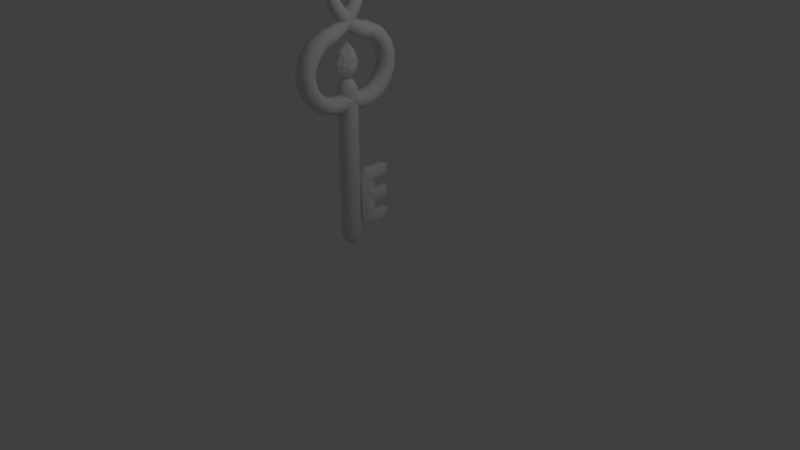# Source: key.blend  (saved by Blender 2.79.0; exported with 4.5.12 LTS)
import bpy
from mathutils import Matrix  # noqa: F401  (used for matrix-valued properties, if any)

bpy.ops.wm.read_factory_settings(use_empty=True)
scene = bpy.context.scene
scene.name = 'Scene'

# ---- collections
col_collection_1 = bpy.data.collections.new('Collection 1'); scene.collection.children.link(col_collection_1)

# ---- images (referenced by path relative to the original .blend; pixels are not part of the script)
import os
ASSET_DIR = os.environ.get("B2B_ASSET_DIR", "")  # directory of the original .blend (textures are referenced by path, not embedded)
HERE = os.path.dirname(os.path.abspath(__file__))  # packed textures are extracted next to this script under _unpacked/

def load_image(name, relpath, width, height, colorspace="sRGB"):
    """Load a texture the original file referenced (path relative to the .blend, or extracted next to this script)."""
    p = next((c for c in (os.path.join(HERE, relpath), os.path.join(ASSET_DIR, relpath)) if relpath and os.path.exists(c)), "")
    if p:
        img = bpy.data.images.load(p, check_existing=True)
        img.name = name
    else:  # same state as the original file: an image datablock whose file is absent (Cycles renders it pink)
        img = bpy.data.images.new(name, width, height)
        img.source = "FILE"
        img.filepath = "//" + (relpath or name)
    img.colorspace_settings.name = colorspace
    return img
img_blue_key_png = load_image('Blue Key.png', 'Blue Key.png', 1024, 1024, 'sRGB')

# ---- materials (node trees are filled in below, after node groups)
mat_key_material = bpy.data.materials.new('Key Material')
mat_key_material.alpha_threshold = 0.0
mat_key_material.roughness = 0.5

# ---- material node trees
mat_key_material.use_nodes = True; mat_key_material.node_tree.nodes.clear()
_N = mat_key_material.node_tree.nodes; _L = mat_key_material.node_tree.links
n0 = _N.new('ShaderNodeOutputMaterial'); n0.name = 'Material Output'; n0.location = (300, 300)
n1 = _N.new('ShaderNodeBsdfDiffuse'); n1.name = 'Diffuse BSDF'; n1.location = (10, 300)
n2 = _N.new('ShaderNodeTexImage'); n2.name = 'Image Texture'; n2.location = (-189, 252)
n2.width = 140
n2.image = img_blue_key_png
_L.new(n1.outputs[0], n0.inputs[0])
n0.is_active_output = True

# ---- world
world_world = bpy.data.worlds.new('World'); scene.world = world_world
world_world.color = (0.05088, 0.05088, 0.05088)
world_world.use_sun_shadow = False
world_world.sun_shadow_jitter_overblur = 0.0
world_world.cycles.sampling_method = 'MANUAL'

# ---- cameras
cam_camera = bpy.data.cameras.new('Camera')
cam_camera.clip_end = 100.0
cam_camera.lens = 35.0
cam_camera.sensor_width = 32.0
cam_camera.sensor_height = 18.0
cam_camera.ortho_scale = 7.314
cam_camera.dof.focus_distance = 0.0

# ---- lights
light_lamp = bpy.data.lights.new('Lamp', 'POINT')
light_lamp.transmission_factor = 0.0
light_lamp.cutoff_distance = 30.0
light_lamp.energy = 100.0
light_lamp.shadow_buffer_clip_start = 1.001
light_lamp.shadow_soft_size = 0.1
light_lamp.shadow_maximum_resolution = 0.006
light_lamp.use_absolute_resolution = True

# ---- meshes
me_circle_000 = bpy.data.meshes.new('Circle.000')
me_circle_000.from_pydata([(0.1314, 0.9284, 0.1424), (-0.7402, 0.7525, 0.1424), (-1.469, 0.2614, 0.1424), (-0.9527, -0.4529, 0.1424), (-0.1943, -0.9184, 0.1424), (0.457, -0.9184, 0.1424), (0.9559, -0.4998, 0.1424), (1.069, 0.1416, 0.1424), (0.7434, 0.7056, 0.1424), (0.08857, 0.626, 0.4324), (-0.4991, 0.5074, 0.4324), (-0.9909, 0.1763, 0.4324), (-0.6424, -0.3054, 0.4324), (-0.131, -0.6193, 0.4324), (0.3082, -0.6193, 0.4324), (0.6446, -0.337, 0.4324), (0.7208, 0.09548, 0.4324), (0.5013, 0.4758, 0.4324), (0.04772, 0.3373, 0.5979), (-0.2689, 0.2734, 0.5979), (-0.5339, 0.09499, 0.5979), (-0.3461, -0.1646, 0.5979), (-0.07059, -0.3337, 0.5979), (0.166, -0.3337, 0.5979), (0.3473, -0.1816, 0.5979), (0.3884, 0.05145, 0.5979), (0.2701, 0.2564, 0.5979), (-0.9891, -0.4702, -1.192e-07), (-1.526, 0.2714, 0.0), (-0.2017, -0.9535, -1.192e-07), (0.4745, -0.9535, -2.384e-07), (0.9924, -0.5189, -2.384e-07), (1.11, 0.147, -2.384e-07), (0.7718, 0.7326, -2.384e-07), (0.1364, 0.9638, -1.192e-07), (-0.7684, 0.7813, -1.192e-07)], [], [(14, 23, 22, 13), (4, 13, 12, 3), (1, 10, 9, 0), (8, 17, 16, 7), (5, 14, 13, 4), (2, 11, 10, 1), (0, 9, 17, 8), (6, 15, 14, 5), (3, 12, 11, 2), (7, 16, 15, 6), (19, 20, 21, 22, 23, 24, 25, 26, 18), (11, 20, 19, 10), (9, 18, 26, 17), (15, 24, 23, 14), (12, 21, 20, 11), (16, 25, 24, 15), (13, 22, 21, 12), (10, 19, 18, 9), (17, 26, 25, 16), (1, 35, 28, 2), (0, 34, 35, 1), (8, 33, 34, 0), (7, 32, 33, 8), (6, 31, 32, 7), (5, 30, 31, 6), (4, 29, 30, 5), (3, 27, 29, 4), (2, 28, 27, 3)])
_uv = me_circle_000.uv_layers.new(name='UVMap')
_uv.uv.foreach_set('vector', [0.3324, 0.5147, 0.3463, 0.5126, 0.3522, 0.5219, 0.3433, 0.532, 0.7782, 0.6473, 0.7912, 0.6531, 0.7912, 0.6814, 0.7782, 0.6893, 0.4099, 0.5198, 0.3944, 0.5166, 0.3841, 0.4904, 0.3946, 0.4809, 0.371, 0.4628, 0.3682, 0.4782, 0.3486, 0.4796, 0.342, 0.4649, 0.3179, 0.517, 0.3324, 0.5147, 0.3433, 0.532, 0.3342, 0.5426, 0.4099, 0.5614, 0.3944, 0.5447, 0.3944, 0.5166, 0.4099, 0.5198, 0.3946, 0.4809, 0.3841, 0.4904, 0.3682, 0.4782, 0.371, 0.4628, 0.321, 0.4864, 0.3344, 0.4941, 0.3324, 0.5147, 0.3179, 0.517, 0.3704, 0.5601, 0.3678, 0.5437, 0.3944, 0.5447, 0.4099, 0.5614, 0.342, 0.4649, 0.3486, 0.4796, 0.3344, 0.4941, 0.321, 0.4864, 0.3797, 0.5136, 0.3797, 0.5288, 0.3654, 0.5283, 0.3522, 0.5219, 0.3463, 0.5126, 0.3474, 0.5015, 0.3551, 0.4937, 0.3656, 0.4929, 0.3742, 0.4995, 0.3944, 0.5447, 0.3797, 0.5288, 0.3797, 0.5136, 0.3944, 0.5166, 0.3841, 0.4904, 0.3742, 0.4995, 0.3656, 0.4929, 0.3682, 0.4782, 0.3344, 0.4941, 0.3474, 0.5015, 0.3463, 0.5126, 0.3324, 0.5147, 0.3678, 0.5437, 0.3654, 0.5283, 0.3797, 0.5288, 0.3944, 0.5447, 0.3486, 0.4796, 0.3551, 0.4937, 0.3474, 0.5015, 0.3344, 0.4941, 0.3433, 0.532, 0.3522, 0.5219, 0.3654, 0.5283, 0.3678, 0.5437, 0.3944, 0.5166, 0.3797, 0.5136, 0.3742, 0.4995, 0.3841, 0.4904, 0.3682, 0.4782, 0.3656, 0.4929, 0.3551, 0.4937, 0.3486, 0.4796, 0.5291, 0.7546, 0.5357, 0.7552, 0.5357, 0.7872, 0.5291, 0.7854, 0.2573, 0.7697, 0.2509, 0.7697, 0.2509, 0.7286, 0.2573, 0.7301, 0.2573, 0.7999, 0.2509, 0.801, 0.2509, 0.7697, 0.2573, 0.7697, 0.2573, 0.8191, 0.2509, 0.821, 0.2509, 0.801, 0.2573, 0.7999, 0.6146, 0.7705, 0.621, 0.7707, 0.621, 0.8001, 0.6146, 0.7988, 0.6146, 0.741, 0.621, 0.74, 0.621, 0.7707, 0.6146, 0.7705, 0.7782, 0.6473, 0.7718, 0.6466, 0.7718, 0.6205, 0.7782, 0.6222, 0.7782, 0.6893, 0.7718, 0.6903, 0.7718, 0.6466, 0.7782, 0.6473, 0.7782, 0.7289, 0.7718, 0.7313, 0.7718, 0.6903, 0.7782, 0.6893])
me_circle_000.materials.append(mat_key_material)
me_circle_000.use_remesh_preserve_volume = False
me_circle_000.use_remesh_preserve_attributes = False
me_circle_000.use_mirror_vertex_groups = False
me_circle_000.use_paint_bone_selection = False
me_circle_000.use_paint_mask = True
me_circle_000.update()
me_circle_001 = bpy.data.meshes.new('Circle.001')
me_circle_001.from_pydata([(2.024, -0.3204, 0.5211), (2.538, -0.4132, 0.7373), (3.052, -0.506, 0.5211), (3.264, -0.5444, -0.0008004), (3.052, -0.506, -0.5227), (2.538, -0.4132, -0.7389), (2.024, -0.3204, -0.5227), (1.812, -0.2819, -0.0008004), (2.182, -1.009, 0.5211), (2.633, -1.272, 0.7373), (3.084, -1.535, 0.5211), (3.271, -1.644, -0.0008004), (3.084, -1.535, -0.5227), (2.633, -1.272, -0.7389), (2.182, -1.009, -0.5227), (1.995, -0.9006, -0.0008004), (2.095, -1.711, 0.5211), (2.429, -2.112, 0.7373), (2.762, -2.513, 0.5211), (2.901, -2.68, -0.0008004), (2.762, -2.513, -0.5227), (2.429, -2.112, -0.7389), (2.095, -1.711, -0.5227), (1.957, -1.545, -0.0008004), (1.773, -2.34, 0.5211), (1.949, -2.831, 0.7373), (2.126, -3.323, 0.5211), (2.199, -3.526, -0.0008004), (2.126, -3.323, -0.5227), (1.949, -2.831, -0.7389), (1.773, -2.34, -0.5227), (1.7, -2.137, -0.0008004), (1.255, -2.822, 0.5211), (1.253, -3.343, 0.7373), (1.25, -3.865, 0.5211), (1.25, -4.082, -0.0008003), (1.25, -3.865, -0.5227), (1.253, -3.343, -0.7389), (1.255, -2.822, -0.5227), (1.256, -2.605, -0.0008004), (0.6037, -3.097, 0.5211), (0.4231, -3.586, 0.7373), (0.2425, -4.076, 0.5211), (0.1677, -4.279, -0.0008002), (0.2425, -4.076, -0.5227), (0.4231, -3.586, -0.7389), (0.6037, -3.097, -0.5227), (0.6785, -2.894, -0.0008003), (-0.1024, -3.132, 0.5211), (-0.4395, -3.531, 0.7373), (-0.7767, -3.929, 0.5211), (-0.9164, -4.094, -0.0008001), (-0.7767, -3.929, -0.5227), (-0.4395, -3.531, -0.7389), (-0.1024, -3.132, -0.5227), (0.03729, -2.967, -0.0008003), (-0.7783, -2.924, 0.521), (-1.231, -3.183, 0.7373), (-1.684, -3.443, 0.5211), (-1.872, -3.55, -0.0008001), (-1.684, -3.443, -0.5227), (-1.231, -3.183, -0.7389), (-0.7783, -2.924, -0.5226), (-0.5938, -2.812, -0.0008002), (-1.382, -2.418, 0.5025), (-1.875, -2.514, 0.7146), (-2.373, -2.627, 0.511), (-2.583, -2.687, -0.0008), (-2.373, -2.627, -0.5126), (-1.875, -2.514, -0.7162), (-1.382, -2.418, -0.5041), (-1.182, -2.373, -0.0008002), (-1.823, -1.688, 0.4534), (-2.271, -1.595, 0.6356), (-2.737, -1.441, 0.4337), (-2.949, -1.362, -0.0008), (-2.737, -1.441, -0.4353), (-2.271, -1.595, -0.6372), (-1.823, -1.688, -0.455), (-1.631, -1.734, -0.0008001), (2.024, -0.3204, 0.5211), (2.538, -0.4132, 0.7373), (3.052, -0.506, 0.5211), (3.264, -0.5444, -0.0008004), (3.052, -0.506, -0.5227), (2.538, -0.4132, -0.7389), (2.024, -0.3204, -0.5227), (1.812, -0.2819, -0.0008004), (-1.876, -0.9093, 0.3889), (-2.297, -0.8712, 0.5429), (-2.76, -0.7553, 0.3652), (-2.956, -0.6852, -0.0008), (-2.76, -0.7553, -0.3668), (-2.297, -0.8712, -0.5445), (-1.876, -0.9093, -0.3905), (-1.714, -0.9101, -0.0008001), (-2.042, -0.2844, 0.3449), (-2.466, -0.2627, 0.4689), (-2.902, -0.1916, 0.3104), (-3.082, -0.1457, -0.0008), (-2.902, -0.1916, -0.312), (-2.466, -0.2627, -0.4705), (-2.042, -0.2844, -0.3465), (-1.873, -0.2806, -0.0008001), (-2.317, 0.3603, 0.3584), (-2.774, 0.3272, 0.465), (-3.224, 0.3578, 0.3032), (-3.402, 0.3842, -0.0007999), (-3.224, 0.3578, -0.3048), (-2.774, 0.3272, -0.4666), (-2.317, 0.3603, -0.36), (-2.118, 0.392, -0.0008001), (-2.834, 1.123, 0.3645), (-3.302, 1.034, 0.4667), (-3.727, 0.9958, 0.2992), (-3.915, 1.015, -0.0007999), (-3.727, 0.9958, -0.3008), (-3.302, 1.034, -0.4683), (-2.834, 1.123, -0.3661), (-2.627, 1.199, -0.0008), (-3.558, 1.864, 0.3393), (-3.976, 1.731, 0.4287), (-4.323, 1.632, 0.2745), (-4.481, 1.628, -0.0007999), (-4.323, 1.632, -0.2761), (-3.976, 1.731, -0.4303), (-3.558, 1.864, -0.3409), (-3.342, 1.929, -0.0008), (-4.316, 2.398, 0.2792), (-4.605, 2.23, 0.3508), (-4.841, 2.101, 0.2217), (-4.933, 2.064, -0.0007998), (-4.841, 2.101, -0.2233), (-4.605, 2.23, -0.3524), (-4.316, 2.398, -0.2807), (-4.151, 2.477, -0.0007999), (-4.901, 2.632, 0.1994), (-5.046, 2.474, 0.2563), (-5.171, 2.346, 0.1641), (-5.217, 2.3, -0.0007998), (-5.171, 2.346, -0.1657), (-5.046, 2.474, -0.2579), (-4.901, 2.632, -0.201), (-4.833, 2.707, -0.0007999), (-5.276, 2.71, 0.1333), (-5.33, 2.586, 0.181), (-5.379, 2.471, 0.1228), (-5.398, 2.426, -0.0007998), (-5.379, 2.471, -0.1244), (-5.33, 2.586, -0.1826), (-5.276, 2.71, -0.1349), (-5.253, 2.765, -0.0007998), (-5.473, 2.732, 0.1071), (-5.492, 2.626, 0.1518), (-5.511, 2.519, 0.1071), (-5.519, 2.475, -0.0007998), (-5.511, 2.519, -0.1087), (-5.492, 2.626, -0.1534), (-5.473, 2.732, -0.1087), (-5.465, 2.776, -0.0007998), (2.024, -0.3204, 0.5211), (2.538, -0.4132, 0.7373), (3.052, -0.506, 0.5211), (3.264, -0.5444, -0.0008004), (3.052, -0.506, -0.5227), (2.538, -0.4132, -0.7389), (2.024, -0.3204, -0.5227), (1.812, -0.2819, -0.0008004), (2.413, 0.2699, 0.5211), (2.928, 0.3584, 0.7373), (3.442, 0.4468, 0.5211), (3.655, 0.4835, -0.0008005), (3.442, 0.4468, -0.5227), (2.928, 0.3584, -0.7389), (2.413, 0.2699, -0.5227), (2.2, 0.2333, -0.0008004), (2.577, 0.9577, 0.5211), (3.03, 1.217, 0.7373), (3.483, 1.476, 0.5211), (3.671, 1.583, -0.0008004), (3.483, 1.476, -0.5227), (3.03, 1.217, -0.7389), (2.577, 0.9577, -0.5227), (2.389, 0.8504, -0.0008004), (2.496, 1.66, 0.5211), (2.833, 2.058, 0.7373), (3.17, 2.457, 0.5211), (3.31, 2.622, -0.0008004), (3.17, 2.457, -0.5227), (2.833, 2.058, -0.7389), (2.496, 1.66, -0.5227), (2.356, 1.495, -0.0008004), (2.179, 2.292, 0.5211), (2.36, 2.782, 0.7373), (2.54, 3.271, 0.5211), (2.615, 3.474, -0.0008004), (2.54, 3.271, -0.5227), (2.36, 2.782, -0.7389), (2.179, 2.292, -0.5227), (2.104, 2.089, -0.0008004), (1.665, 2.778, 0.5211), (1.667, 3.299, 0.7373), (1.67, 3.821, 0.5211), (1.671, 4.038, -0.0008003), (1.67, 3.821, -0.5227), (1.667, 3.299, -0.7389), (1.665, 2.778, -0.5227), (1.664, 2.561, -0.0008004), (1.016, 3.058, 0.5211), (0.8399, 3.549, 0.7373), (0.6635, 4.04, 0.5211), (0.5904, 4.244, -0.0008002), (0.6635, 4.04, -0.5227), (0.8399, 3.549, -0.7389), (1.016, 3.058, -0.5227), (1.089, 2.855, -0.0008003), (0.3102, 3.1, 0.521), (-0.02319, 3.501, 0.7373), (-0.357, 3.902, 0.5211), (-0.4952, 4.069, -0.0008001), (-0.357, 3.902, -0.5227), (-0.02319, 3.501, -0.7389), (0.3102, 3.1, -0.5226), (0.444, 2.93, -0.0008003), (-0.4327, 2.836, 0.5025), (-0.8607, 3.1, 0.7146), (-1.287, 3.38, 0.511), (-1.463, 3.509, -0.0008), (-1.287, 3.38, -0.5126), (-0.8607, 3.1, -0.7162), (-0.4327, 2.836, -0.5041), (-0.2614, 2.724, -0.0008002), (-1.101, 2.307, 0.4534), (-1.554, 2.377, 0.6356), (-2.043, 2.396, 0.4337), (-2.27, 2.396, -0.0008), (-2.043, 2.396, -0.4353), (-1.554, 2.377, -0.6372), (-1.101, 2.307, -0.455), (-0.9049, 2.283, -0.0008002), (2.024, -0.3204, 0.5211), (2.538, -0.4132, 0.7373), (3.052, -0.506, 0.5211), (3.264, -0.5444, -0.0008004), (3.052, -0.506, -0.5227), (2.538, -0.4132, -0.7389), (2.024, -0.3204, -0.5227), (1.812, -0.2819, -0.0008004), (-1.423, 1.596, 0.3889), (-1.831, 1.708, 0.5429), (-2.305, 1.762, 0.3652), (-2.514, 1.765, -0.0008), (-2.305, 1.762, -0.3668), (-1.831, 1.708, -0.5445), (-1.423, 1.596, -0.3905), (-1.271, 1.54, -0.0008001), (-1.797, 1.069, 0.3449), (-2.202, 1.197, 0.4689), (-2.636, 1.283, 0.3104), (-2.82, 1.303, -0.0008), (-2.636, 1.283, -0.312), (-2.202, 1.197, -0.4705), (-1.797, 1.069, -0.3465), (-1.641, 1.006, -0.0008001), (-2.28, 0.5614, 0.3584), (-2.698, 0.7526, 0.465), (-3.129, 0.8812, 0.3032), (-3.306, 0.9189, -0.0008), (-3.129, 0.8812, -0.3048), (-2.698, 0.7526, -0.4666), (-2.28, 0.5614, -0.36), (-2.105, 0.462, -0.0008001), (-3.032, 0.02826, 0.3645), (-3.439, 0.2754, 0.4667), (-3.824, 0.4596, 0.2992), (-4.006, 0.5074, -0.0007999), (-3.824, 0.4596, -0.3008), (-3.439, 0.2754, -0.4683), (-3.032, 0.02826, -0.3661), (-2.865, -0.1159, -0.0008), (-3.969, -0.4129, 0.3393), (-4.315, -0.1414, 0.4287), (-4.605, 0.07245, 0.2745), (-4.751, 0.1314, -0.0007999), (-4.605, 0.07245, -0.2761), (-4.315, -0.1414, -0.4303), (-3.969, -0.4129, -0.3409), (-3.79, -0.5491, -0.0008), (-4.866, -0.6475, 0.2792), (-5.078, -0.3897, 0.3508), (-5.254, -0.1858, 0.2217), (-5.328, -0.1187, -0.0007998), (-5.254, -0.1858, -0.2233), (-5.078, -0.3897, -0.3524), (-4.866, -0.6475, -0.2807), (-4.739, -0.7797, -0.0007999), (-5.496, -0.6622, 0.1994), (-5.577, -0.4635, 0.2563), (-5.649, -0.2996, 0.1641), (-5.676, -0.2408, -0.0007998), (-5.649, -0.2996, -0.1657), (-5.577, -0.4635, -0.2579), (-5.496, -0.6622, -0.201), (-5.459, -0.7557, -0.0007998), (-5.875, -0.6038, 0.1333), (-5.882, -0.4688, 0.181), (-5.888, -0.3445, 0.1228), (-5.89, -0.2957, -0.0007998), (-5.888, -0.3445, -0.1244), (-5.882, -0.4688, -0.1826), (-5.875, -0.6038, -0.1349), (-5.872, -0.6632, -0.0007998), (-6.067, -0.5554, 0.1071), (-6.048, -0.4493, 0.1518), (-6.028, -0.3431, 0.1071), (-6.021, -0.2991, -0.0007998), (-6.028, -0.3431, -0.1087), (-6.048, -0.4493, -0.1534), (-6.067, -0.5554, -0.1087), (-6.075, -0.5994, -0.0007998), (12.08, -1.563, -0.1737), (12.08, -1.563, -0.621), (9.385, -1.076, -0.1737), (9.385, -1.076, -0.621), (13.13, -1.577, -0.000801), (13.09, -1.79, -0.5227), (13.0, -2.304, -0.7389), (12.91, -2.817, -0.5227), (12.87, -3.03, -0.0008009), (12.91, -2.817, 0.5211), (13.0, -2.304, 0.7373), (13.09, -1.79, 0.5211), (1.232, 0.141, -0.314), (1.255, 0.2687, -0.0008008), (1.177, -0.1671, -0.4437), (1.121, -0.4753, -0.314), (1.098, -0.603, -0.0008008), (1.121, -0.4753, 0.3124), (1.177, -0.1671, 0.4421), (1.232, 0.141, 0.3124), (13.66, -2.18, -0.2407), (13.68, -2.082, -0.0008009), (13.62, -2.416, -0.3401), (13.58, -2.652, -0.2407), (13.56, -2.75, -0.0008009), (13.58, -2.652, 0.2391), (13.62, -2.416, 0.3385), (13.66, -2.18, 0.2391), (13.31, -2.36, 0.6244), (13.39, -1.925, 0.4413), (13.2, -2.975, -0.0008009), (13.23, -2.795, 0.4413), (13.31, -2.36, -0.626), (13.23, -2.795, -0.4429), (13.42, -1.745, -0.000801), (13.39, -1.925, -0.4429), (2.406, 0.141, 0.5211), (2.313, -0.3725, 0.7373), (2.22, -0.8861, 0.5211), (2.182, -1.099, -0.0008005), (2.22, -0.8861, -0.5227), (2.313, -0.3725, -0.7389), (2.406, 0.141, -0.5227), (2.444, 0.3538, -0.0008006), (1.744, 0.2364, 0.4972), (1.566, -0.7436, 0.4972), (1.566, -0.7436, -0.4988), (1.744, 0.2364, -0.4988), (1.655, -0.2536, 0.7034), (1.53, -0.9466, -0.0008006), (1.655, -0.2536, -0.705), (1.78, 0.4394, -0.0008007), (9.245, -0.4313, -0.04435), (9.366, -0.494, -0.04435), (9.337, -0.4405, -0.000801), (12.45, -1.002, -0.000801), (12.4, -1.043, -0.04435), (12.53, -1.024, -0.04435), (9.117, 2.093, -0.0008011), (9.126, 2.14, -0.04435), (9.034, 2.109, -0.04435), (13.45, 1.359, -0.04435), (13.44, 1.313, -0.0008011), (13.52, 1.298, -0.04435), (12.72, 1.491, -0.04435), (12.62, 1.46, -0.04435), (12.71, 1.445, -0.0008011), (11.65, 1.684, -0.04435), (11.64, 1.637, -0.0008011), (11.73, 1.622, -0.04435), (10.92, 1.816, -0.04435), (10.83, 1.784, -0.04435), (10.91, 1.769, -0.0008011), (9.856, 2.008, -0.04435), (9.848, 1.961, -0.0008011), (9.931, 1.946, -0.04435), (9.721, 0.7854, -0.04435), (9.621, 0.7071, -0.0008011), (9.796, 0.7236, -0.04435), (10.62, 0.6232, -0.04435), (10.53, 0.5916, -0.04435), (10.69, 0.5147, -0.0008011), (11.52, 0.461, -0.04435), (11.42, 0.3827, -0.0008011), (11.59, 0.3992, -0.04435), (12.41, 0.2988, -0.04435), (12.32, 0.2672, -0.04435), (12.48, 0.1903, -0.0008011), (13.2, -0.4991, -0.04435), (13.11, -0.5191, -0.0008011), (13.14, -0.58, -0.04435), (9.366, -0.494, -0.7503), (9.245, -0.4313, -0.7503), (9.337, -0.4405, -0.7938), (12.45, -1.002, -0.7938), (12.53, -1.024, -0.7503), (12.4, -1.043, -0.7503), (13.45, 1.359, -0.7503), (13.52, 1.298, -0.7503), (13.44, 1.313, -0.7938), (9.856, 2.008, -0.7503), (9.931, 1.946, -0.7503), (9.848, 1.961, -0.7938), (9.117, 2.093, -0.7938), (9.034, 2.109, -0.7503), (9.126, 2.14, -0.7503), (9.403, -0.5006, -0.7503), (9.495, -0.469, -0.7938), (9.57, -0.5308, -0.7503), (10.3, -0.6628, -0.7503), (10.39, -0.6312, -0.7938), (10.47, -0.693, -0.7503), (12.72, 1.491, -0.7503), (12.71, 1.445, -0.7938), (12.62, 1.46, -0.7503), (11.65, 1.684, -0.7503), (11.73, 1.622, -0.7503), (11.64, 1.637, -0.7938), (10.92, 1.816, -0.7503), (10.91, 1.769, -0.7938), (10.83, 1.784, -0.7503), (9.721, 0.7854, -0.7503), (9.796, 0.7236, -0.7503), (9.621, 0.7071, -0.7938), (10.62, 0.6232, -0.7503), (10.69, 0.5147, -0.7938), (10.53, 0.5916, -0.7503), (11.52, 0.461, -0.7503), (11.59, 0.3992, -0.7503), (11.42, 0.3827, -0.7938), (12.41, 0.2988, -0.7503), (12.48, 0.1903, -0.7938), (12.32, 0.2672, -0.7503), (12.26, -1.017, -0.1301), (12.17, -1.049, -0.1737), (12.26, -1.017, -0.6645), (12.17, -1.049, -0.621), (9.478, -0.5625, -0.1737), (9.403, -0.5006, -0.1301), (9.57, -0.5308, -0.6645), (9.478, -0.5625, -0.621), (9.403, -0.5006, -0.621), (10.47, -0.693, -0.6645), (10.38, -0.7247, -0.621), (10.3, -0.6628, -0.6645), (8.786, 0.2635, -0.000801), (8.709, 0.3118, -0.04435), (8.738, 0.2175, -0.04435), (8.738, 0.2175, -0.7503), (8.709, 0.3118, -0.7503), (8.786, 0.2635, -0.7938), (13.2, -0.4991, -0.7503), (13.14, -0.58, -0.7503), (13.11, -0.5191, -0.7938)], [], [(5, 6, 7, 0, 1, 2, 3, 4), (9, 8, 16, 17), (3, 2, 10, 11), (7, 6, 14, 15), (2, 1, 9, 10), (6, 5, 13, 14), (1, 0, 8, 9), (5, 4, 12, 13), (0, 7, 15, 8), (4, 3, 11, 12), (23, 22, 30, 31), (13, 12, 20, 21), (8, 15, 23, 16), (12, 11, 19, 20), (11, 10, 18, 19), (15, 14, 22, 23), (10, 9, 17, 18), (14, 13, 21, 22), (27, 26, 34, 35), (18, 17, 25, 26), (22, 21, 29, 30), (17, 16, 24, 25), (21, 20, 28, 29), (16, 23, 31, 24), (20, 19, 27, 28), (19, 18, 26, 27), (37, 36, 44, 45), (31, 30, 38, 39), (26, 25, 33, 34), (30, 29, 37, 38), (25, 24, 32, 33), (29, 28, 36, 37), (24, 31, 39, 32), (28, 27, 35, 36), (46, 45, 53, 54), (32, 39, 47, 40), (36, 35, 43, 44), (35, 34, 42, 43), (39, 38, 46, 47), (34, 33, 41, 42), (38, 37, 45, 46), (33, 32, 40, 41), (51, 50, 58, 59), (41, 40, 48, 49), (45, 44, 52, 53), (40, 47, 55, 48), (44, 43, 51, 52), (43, 42, 50, 51), (47, 46, 54, 55), (42, 41, 49, 50), (60, 59, 67, 68), (55, 54, 62, 63), (50, 49, 57, 58), (54, 53, 61, 62), (49, 48, 56, 57), (53, 52, 60, 61), (48, 55, 63, 56), (52, 51, 59, 60), (65, 64, 72, 73), (59, 58, 66, 67), (63, 62, 70, 71), (58, 57, 65, 66), (62, 61, 69, 70), (57, 56, 64, 65), (61, 60, 68, 69), (56, 63, 71, 64), (73, 72, 88, 89), (69, 68, 76, 77), (64, 71, 79, 72), (68, 67, 75, 76), (67, 66, 74, 75), (71, 70, 78, 79), (66, 65, 73, 74), (70, 69, 77, 78), (85, 84, 83, 82, 81, 80, 87, 86), (91, 90, 98, 99), (77, 76, 92, 93), (72, 79, 95, 88), (76, 75, 91, 92), (75, 74, 90, 91), (79, 78, 94, 95), (74, 73, 89, 90), (78, 77, 93, 94), (100, 99, 107, 108), (95, 94, 102, 103), (90, 89, 97, 98), (94, 93, 101, 102), (89, 88, 96, 97), (93, 92, 100, 101), (88, 95, 103, 96), (92, 91, 99, 100), (105, 104, 112, 113), (99, 98, 106, 107), (103, 102, 110, 111), (98, 97, 105, 106), (102, 101, 109, 110), (97, 96, 104, 105), (101, 100, 108, 109), (96, 103, 111, 104), (114, 113, 121, 122), (109, 108, 116, 117), (104, 111, 119, 112), (108, 107, 115, 116), (107, 106, 114, 115), (111, 110, 118, 119), (106, 105, 113, 114), (110, 109, 117, 118), (123, 122, 130, 131), (118, 117, 125, 126), (113, 112, 120, 121), (117, 116, 124, 125), (112, 119, 127, 120), (116, 115, 123, 124), (115, 114, 122, 123), (119, 118, 126, 127), (128, 135, 143, 136), (127, 126, 134, 135), (122, 121, 129, 130), (126, 125, 133, 134), (121, 120, 128, 129), (125, 124, 132, 133), (120, 127, 135, 128), (124, 123, 131, 132), (137, 136, 144, 145), (132, 131, 139, 140), (131, 130, 138, 139), (135, 134, 142, 143), (130, 129, 137, 138), (134, 133, 141, 142), (129, 128, 136, 137), (133, 132, 140, 141), (151, 150, 158, 159), (141, 140, 148, 149), (136, 143, 151, 144), (140, 139, 147, 148), (139, 138, 146, 147), (143, 142, 150, 151), (138, 137, 145, 146), (142, 141, 149, 150), (157, 156, 155, 154, 153, 152, 159, 158), (146, 145, 153, 154), (150, 149, 157, 158), (145, 144, 152, 153), (149, 148, 156, 157), (144, 151, 159, 152), (148, 147, 155, 156), (147, 146, 154, 155), (165, 164, 163, 162, 161, 160, 167, 166), (169, 177, 176, 168), (163, 171, 170, 162), (167, 175, 174, 166), (162, 170, 169, 161), (166, 174, 173, 165), (161, 169, 168, 160), (165, 173, 172, 164), (160, 168, 175, 167), (164, 172, 171, 163), (183, 191, 190, 182), (173, 181, 180, 172), (168, 176, 183, 175), (172, 180, 179, 171), (171, 179, 178, 170), (175, 183, 182, 174), (170, 178, 177, 169), (174, 182, 181, 173), (187, 195, 194, 186), (178, 186, 185, 177), (182, 190, 189, 181), (177, 185, 184, 176), (181, 189, 188, 180), (176, 184, 191, 183), (180, 188, 187, 179), (179, 187, 186, 178), (197, 205, 204, 196), (191, 199, 198, 190), (186, 194, 193, 185), (190, 198, 197, 189), (185, 193, 192, 184), (189, 197, 196, 188), (184, 192, 199, 191), (188, 196, 195, 187), (206, 214, 213, 205), (192, 200, 207, 199), (196, 204, 203, 195), (195, 203, 202, 194), (199, 207, 206, 198), (194, 202, 201, 193), (198, 206, 205, 197), (193, 201, 200, 192), (211, 219, 218, 210), (201, 209, 208, 200), (205, 213, 212, 204), (200, 208, 215, 207), (204, 212, 211, 203), (203, 211, 210, 202), (207, 215, 214, 206), (202, 210, 209, 201), (220, 228, 227, 219), (215, 223, 222, 214), (210, 218, 217, 209), (214, 222, 221, 213), (209, 217, 216, 208), (213, 221, 220, 212), (208, 216, 223, 215), (212, 220, 219, 211), (225, 233, 232, 224), (219, 227, 226, 218), (223, 231, 230, 222), (218, 226, 225, 217), (222, 230, 229, 221), (217, 225, 224, 216), (221, 229, 228, 220), (216, 224, 231, 223), (233, 249, 248, 232), (229, 237, 236, 228), (224, 232, 239, 231), (228, 236, 235, 227), (227, 235, 234, 226), (231, 239, 238, 230), (226, 234, 233, 225), (230, 238, 237, 229), (245, 246, 247, 240, 241, 242, 243, 244), (251, 259, 258, 250), (237, 253, 252, 236), (232, 248, 255, 239), (236, 252, 251, 235), (235, 251, 250, 234), (239, 255, 254, 238), (234, 250, 249, 233), (238, 254, 253, 237), (260, 268, 267, 259), (255, 263, 262, 254), (250, 258, 257, 249), (254, 262, 261, 253), (249, 257, 256, 248), (253, 261, 260, 252), (248, 256, 263, 255), (252, 260, 259, 251), (265, 273, 272, 264), (259, 267, 266, 258), (263, 271, 270, 262), (258, 266, 265, 257), (262, 270, 269, 261), (257, 265, 264, 256), (261, 269, 268, 260), (256, 264, 271, 263), (274, 282, 281, 273), (269, 277, 276, 268), (264, 272, 279, 271), (268, 276, 275, 267), (267, 275, 274, 266), (271, 279, 278, 270), (266, 274, 273, 265), (270, 278, 277, 269), (283, 291, 290, 282), (278, 286, 285, 277), (273, 281, 280, 272), (277, 285, 284, 276), (272, 280, 287, 279), (276, 284, 283, 275), (275, 283, 282, 274), (279, 287, 286, 278), (288, 296, 303, 295), (287, 295, 294, 286), (282, 290, 289, 281), (286, 294, 293, 285), (281, 289, 288, 280), (285, 293, 292, 284), (280, 288, 295, 287), (284, 292, 291, 283), (297, 305, 304, 296), (292, 300, 299, 291), (291, 299, 298, 290), (295, 303, 302, 294), (290, 298, 297, 289), (294, 302, 301, 293), (289, 297, 296, 288), (293, 301, 300, 292), (311, 319, 318, 310), (301, 309, 308, 300), (296, 304, 311, 303), (300, 308, 307, 299), (299, 307, 306, 298), (303, 311, 310, 302), (298, 306, 305, 297), (302, 310, 309, 301), (317, 318, 319, 312, 313, 314, 315, 316), (306, 314, 313, 305), (310, 318, 317, 309), (305, 313, 312, 304), (309, 317, 316, 308), (304, 312, 319, 311), (308, 316, 315, 307), (307, 315, 314, 306), (463, 456, 321, 323, 460), (472, 410, 377, 415), (387, 435, 438, 390), (383, 408, 471, 418), (406, 452, 448, 404), (402, 447, 436, 389), (400, 446, 442, 398), (456, 454, 320, 321), (396, 441, 421, 395), (469, 466, 380, 424), (443, 445, 439, 437, 449, 451, 433, 419, 473, 414, 430, 427, 413, 470, 423, 422), (385, 434, 450, 405), (465, 374, 375, 409, 382, 386, 407, 403, 388, 392, 401, 397, 394, 378), (391, 440, 444, 399), (454, 457, 322, 320), (468, 412, 372, 467), (321, 320, 322, 323), (457, 460, 323, 322), (459, 428, 429, 464), (349, 348, 346, 347), (332, 334, 335, 336, 337, 338, 339, 333), (368, 364, 339, 338), (369, 365, 337, 336), (370, 366, 335, 334), (371, 367, 332, 333), (364, 371, 333, 339), (365, 368, 338, 337), (366, 369, 336, 335), (367, 370, 334, 332), (340, 341, 347, 346, 345, 344, 343, 342), (351, 350, 344, 345), (353, 352, 342, 343), (355, 354, 341, 340), (354, 349, 347, 341), (348, 351, 345, 346), (350, 353, 343, 344), (352, 355, 340, 342), (326, 325, 355, 352), (328, 327, 353, 350), (330, 329, 351, 348), (324, 331, 349, 354), (325, 324, 354, 355), (327, 326, 352, 353), (329, 328, 350, 351), (331, 330, 348, 349), (325, 326, 361, 362), (327, 328, 359, 360), (329, 330, 357, 358), (331, 324, 363, 356), (324, 325, 362, 363), (326, 327, 360, 361), (328, 329, 358, 359), (330, 331, 356, 357), (362, 361, 370, 367), (360, 359, 369, 366), (358, 357, 368, 365), (356, 363, 371, 364), (363, 362, 367, 371), (361, 360, 366, 370), (359, 358, 365, 369), (357, 356, 364, 368), (381, 417, 432, 384), (393, 420, 425, 379), (372, 373, 374), (375, 376, 377), (378, 379, 380), (381, 382, 383), (384, 385, 386), (387, 388, 389), (390, 391, 392), (393, 394, 395), (396, 397, 398), (399, 400, 401), (402, 403, 404), (405, 406, 407), (408, 409, 410), (411, 412, 413), (414, 415, 416), (417, 418, 419), (420, 421, 422), (423, 424, 425), (426, 427, 428), (429, 430, 431), (432, 433, 434), (435, 436, 437), (438, 439, 440), (441, 442, 443), (444, 445, 446), (447, 448, 449), (450, 451, 452), (459, 460, 461), (462, 463, 464), (465, 466, 467), (468, 469, 470), (471, 472, 473), (393, 379, 378, 394), (381, 384, 386, 382), (387, 390, 392, 388), (396, 395, 394, 397), (401, 392, 391, 399), (402, 389, 388, 403), (407, 386, 385, 405), (408, 383, 382, 409), (406, 404, 403, 407), (400, 398, 397, 401), (377, 410, 409, 375), (422, 423, 425, 420), (413, 427, 426, 411), (427, 430, 429, 428), (430, 414, 416, 431), (419, 433, 432, 417), (437, 439, 438, 435), (443, 422, 421, 441), (444, 440, 439, 445), (449, 437, 436, 447), (450, 434, 433, 451), (470, 413, 412, 468), (473, 419, 418, 471), (451, 449, 448, 452), (445, 443, 442, 446), (461, 426, 428, 459), (464, 429, 431, 462), (389, 436, 435, 387), (447, 402, 404, 448), (454, 456, 455, 453), (452, 406, 405, 450), (372, 412, 411, 373), (434, 385, 384, 432), (417, 381, 383, 418), (376, 416, 415, 377), (424, 380, 379, 425), (398, 442, 441, 396), (446, 400, 399, 444), (390, 438, 440, 391), (420, 393, 395, 421), (458, 461, 460, 457), (373, 376, 375, 374), (457, 454, 453, 458), (459, 464, 463, 460), (462, 455, 456, 463), (380, 466, 465, 378), (423, 470, 469, 424), (466, 469, 468, 467), (414, 473, 472, 415), (410, 472, 471, 408), (374, 465, 467, 372), (373, 411, 426, 461, 458, 453, 455, 462, 431, 416, 376)])
me_circle_001.polygons.foreach_set('use_smooth', [True] * 441)
_uv = me_circle_001.uv_layers.new(name='UVMap')
_uv.uv.foreach_set('vector', [0.4857, 0.6843, 0.5109, 0.6843, 0.5288, 0.7033, 0.5288, 0.73, 0.5109, 0.7489, 0.4857, 0.7489, 0.4678, 0.73, 0.4678, 0.7032, 0.1694, 0.02976, 0.173, 0.05451, 0.1423, 0.04617, 0.1311, 0.02417, 0.237, 0.4628, 0.2604, 0.4668, 0.2604, 0.5067, 0.237, 0.5062, 0.3484, 0.6723, 0.3685, 0.6725, 0.3645, 0.7028, 0.3443, 0.6991, 0.2083, 0.02498, 0.2037, 0.04887, 0.1694, 0.02976, 0.1659, 0.005676, 0.41, 0.3865, 0.4146, 0.4111, 0.3804, 0.4302, 0.3839, 0.4055, 0.2037, 0.04887, 0.1991, 0.07342, 0.173, 0.05451, 0.1694, 0.02976, 0.4146, 0.4111, 0.4192, 0.435, 0.3768, 0.4543, 0.3804, 0.4302, 0.3233, 0.6714, 0.3484, 0.6723, 0.3443, 0.6991, 0.3193, 0.7017, 0.2136, 0.4668, 0.237, 0.4628, 0.237, 0.5062, 0.2136, 0.5067, 0.3426, 0.7293, 0.3631, 0.7361, 0.3645, 0.7685, 0.3434, 0.7593, 0.3804, 0.4302, 0.3768, 0.4543, 0.3308, 0.4571, 0.342, 0.4358, 0.3193, 0.7017, 0.3443, 0.6991, 0.3426, 0.7293, 0.3179, 0.735, 0.2136, 0.5067, 0.237, 0.5062, 0.237, 0.5569, 0.2136, 0.5539, 0.237, 0.5062, 0.2604, 0.5067, 0.2604, 0.5539, 0.237, 0.5569, 0.3443, 0.6991, 0.3645, 0.7028, 0.3631, 0.7361, 0.3426, 0.7293, 0.1659, 0.005676, 0.1694, 0.02976, 0.1311, 0.02417, 0.1199, 0.002841, 0.3839, 0.4055, 0.3804, 0.4302, 0.342, 0.4358, 0.3533, 0.4138, 0.237, 0.6086, 0.2604, 0.6024, 0.2604, 0.6466, 0.237, 0.6552, 0.1199, 0.002841, 0.1311, 0.02417, 0.09322, 0.03278, 0.07568, 0.01682, 0.3533, 0.4138, 0.342, 0.4358, 0.3042, 0.4272, 0.3217, 0.4106, 0.1311, 0.02417, 0.1423, 0.04617, 0.1108, 0.04941, 0.09322, 0.03278, 0.342, 0.4358, 0.3308, 0.4571, 0.2866, 0.4432, 0.3042, 0.4272, 0.3179, 0.735, 0.3426, 0.7293, 0.3434, 0.7593, 0.3193, 0.7674, 0.2136, 0.5539, 0.237, 0.5569, 0.237, 0.6086, 0.2136, 0.6024, 0.237, 0.5569, 0.2604, 0.5539, 0.2604, 0.6024, 0.237, 0.6086, 0.2714, 0.4054, 0.2496, 0.4141, 0.2243, 0.3733, 0.2477, 0.3731, 0.3434, 0.7593, 0.3645, 0.7685, 0.3685, 0.796, 0.3467, 0.7854, 0.07568, 0.01682, 0.09322, 0.03278, 0.06044, 0.05455, 0.03868, 0.04592, 0.3217, 0.4106, 0.3042, 0.4272, 0.2714, 0.4054, 0.2932, 0.3961, 0.09322, 0.03278, 0.1108, 0.04941, 0.08224, 0.06385, 0.06044, 0.05455, 0.3042, 0.4272, 0.2866, 0.4432, 0.2496, 0.4141, 0.2714, 0.4054, 0.3193, 0.7674, 0.3434, 0.7593, 0.3467, 0.7854, 0.3233, 0.7949, 0.2136, 0.6024, 0.237, 0.6086, 0.237, 0.6552, 0.2136, 0.6466, 0.271, 0.3722, 0.2477, 0.3731, 0.2358, 0.3342, 0.2579, 0.3418, 0.6876, 0.4628, 0.711, 0.4643, 0.711, 0.4893, 0.6876, 0.4913, 0.2136, 0.6466, 0.237, 0.6552, 0.237, 0.691, 0.2136, 0.6811, 0.237, 0.6552, 0.2604, 0.6466, 0.2604, 0.6811, 0.237, 0.691, 0.711, 0.4643, 0.7343, 0.4628, 0.7343, 0.4913, 0.711, 0.4893, 0.03868, 0.04592, 0.06044, 0.05455, 0.03668, 0.08685, 0.01333, 0.08663, 0.2932, 0.3961, 0.2714, 0.4054, 0.2477, 0.3731, 0.271, 0.3722, 0.06044, 0.05455, 0.08224, 0.06385, 0.06007, 0.08774, 0.03668, 0.08685, 0.2891, 0.5097, 0.3125, 0.5088, 0.3125, 0.5572, 0.2891, 0.5615, 0.03668, 0.08685, 0.06007, 0.08774, 0.04697, 0.1182, 0.02481, 0.1258, 0.2477, 0.3731, 0.2243, 0.3733, 0.2136, 0.3259, 0.2358, 0.3342, 0.6876, 0.4913, 0.711, 0.4893, 0.711, 0.5188, 0.6876, 0.5241, 0.2658, 0.4655, 0.2891, 0.4628, 0.2891, 0.5097, 0.2658, 0.5088, 0.2891, 0.4628, 0.3125, 0.4655, 0.3125, 0.5088, 0.2891, 0.5097, 0.711, 0.4893, 0.7343, 0.4913, 0.7343, 0.5241, 0.711, 0.5188, 0.01333, 0.08663, 0.03668, 0.08685, 0.02481, 0.1258, 0.002687, 0.134, 0.2658, 0.5572, 0.2891, 0.5615, 0.2891, 0.6126, 0.2662, 0.6061, 0.711, 0.5188, 0.7343, 0.5241, 0.7343, 0.5573, 0.711, 0.5494, 0.002687, 0.134, 0.02481, 0.1258, 0.02626, 0.1667, 0.008037, 0.1825, 0.2579, 0.3418, 0.2358, 0.3342, 0.2373, 0.2933, 0.2555, 0.3084, 0.02481, 0.1258, 0.04697, 0.1182, 0.04454, 0.1516, 0.02626, 0.1667, 0.2358, 0.3342, 0.2136, 0.3259, 0.219, 0.2775, 0.2373, 0.2933, 0.6876, 0.5241, 0.711, 0.5188, 0.711, 0.5494, 0.6876, 0.5573, 0.2658, 0.5088, 0.2891, 0.5097, 0.2891, 0.5615, 0.2658, 0.5572, 0.04355, 0.2067, 0.05571, 0.187, 0.07886, 0.2191, 0.07535, 0.2402, 0.2891, 0.5615, 0.3125, 0.5572, 0.3121, 0.6061, 0.2891, 0.6126, 0.711, 0.5494, 0.7343, 0.5573, 0.7335, 0.5891, 0.711, 0.5801, 0.008037, 0.1825, 0.02626, 0.1667, 0.04355, 0.2067, 0.03068, 0.2269, 0.2555, 0.3084, 0.2373, 0.2933, 0.2545, 0.2533, 0.2667, 0.273, 0.02626, 0.1667, 0.04454, 0.1516, 0.05571, 0.187, 0.04355, 0.2067, 0.2373, 0.2933, 0.219, 0.2775, 0.2416, 0.233, 0.2545, 0.2533, 0.6876, 0.5573, 0.711, 0.5494, 0.711, 0.5801, 0.6884, 0.5891, 0.07535, 0.2402, 0.07886, 0.2191, 0.1104, 0.2351, 0.1051, 0.2541, 0.2545, 0.2533, 0.2416, 0.233, 0.2851, 0.1963, 0.2863, 0.2198, 0.6884, 0.5891, 0.711, 0.5801, 0.711, 0.6056, 0.6906, 0.6149, 0.2662, 0.6061, 0.2891, 0.6126, 0.2891, 0.6632, 0.2697, 0.6528, 0.4376, 0.6844, 0.4624, 0.6843, 0.4615, 0.7368, 0.4408, 0.7427, 0.711, 0.5801, 0.7335, 0.5891, 0.7313, 0.6149, 0.711, 0.6056, 0.03068, 0.2269, 0.04355, 0.2067, 0.07535, 0.2402, 0.07411, 0.2637, 0.2667, 0.273, 0.2545, 0.2533, 0.2863, 0.2198, 0.2898, 0.2409, 0.1294, 0.6982, 0.1526, 0.6999, 0.169, 0.7198, 0.169, 0.7462, 0.1526, 0.7637, 0.1294, 0.7619, 0.113, 0.742, 0.113, 0.7156, 0.4447, 0.7737, 0.4624, 0.7688, 0.4616, 0.7941, 0.4464, 0.7976, 0.2863, 0.2198, 0.2851, 0.1963, 0.3133, 0.1832, 0.3161, 0.2059, 0.7692, 0.8186, 0.7488, 0.8154, 0.7488, 0.785, 0.7663, 0.7891, 0.4246, 0.7443, 0.4408, 0.7427, 0.4447, 0.7737, 0.4313, 0.7751, 0.4408, 0.7427, 0.4615, 0.7368, 0.4624, 0.7688, 0.4447, 0.7737, 0.7488, 0.8154, 0.7285, 0.8186, 0.7314, 0.7891, 0.7488, 0.785, 0.07411, 0.2637, 0.07535, 0.2402, 0.1051, 0.2541, 0.1023, 0.2767, 0.2898, 0.2409, 0.2863, 0.2198, 0.3161, 0.2059, 0.3214, 0.2249, 0.6241, 0.6379, 0.6102, 0.6297, 0.6102, 0.6028, 0.6238, 0.6104, 0.7488, 0.785, 0.7314, 0.7891, 0.7333, 0.7687, 0.7488, 0.7641, 0.1023, 0.2767, 0.1051, 0.2541, 0.1277, 0.2722, 0.1235, 0.2929, 0.3214, 0.2249, 0.3161, 0.2059, 0.3386, 0.1878, 0.3447, 0.2067, 0.1051, 0.2541, 0.1104, 0.2351, 0.1338, 0.2533, 0.1277, 0.2722, 0.3161, 0.2059, 0.3133, 0.1832, 0.3344, 0.1671, 0.3386, 0.1878, 0.7663, 0.7891, 0.7488, 0.785, 0.7488, 0.7641, 0.7643, 0.7687, 0.4313, 0.7751, 0.4447, 0.7737, 0.4464, 0.7976, 0.4351, 0.7995, 0.1472, 0.296, 0.1561, 0.2766, 0.1793, 0.3126, 0.1679, 0.3315, 0.6102, 0.6297, 0.5962, 0.6379, 0.5966, 0.6104, 0.6102, 0.6028, 0.7488, 0.7641, 0.7333, 0.7687, 0.7327, 0.7502, 0.7488, 0.7438, 0.1235, 0.2929, 0.1277, 0.2722, 0.1472, 0.296, 0.1411, 0.3166, 0.3447, 0.2067, 0.3386, 0.1878, 0.3581, 0.164, 0.367, 0.1834, 0.1277, 0.2722, 0.1338, 0.2533, 0.1561, 0.2766, 0.1472, 0.296, 0.3386, 0.1878, 0.3344, 0.1671, 0.352, 0.1434, 0.3581, 0.164, 0.7643, 0.7687, 0.7488, 0.7641, 0.7488, 0.7438, 0.7649, 0.7502, 0.1594, 0.3498, 0.1679, 0.3315, 0.1859, 0.3734, 0.1761, 0.3871, 0.3581, 0.164, 0.352, 0.1434, 0.3703, 0.1102, 0.3789, 0.1285, 0.1747, 0.4719, 0.1907, 0.4628, 0.1907, 0.4924, 0.1744, 0.5015, 0.6238, 0.6104, 0.6102, 0.6028, 0.6102, 0.5657, 0.6236, 0.5735, 0.6102, 0.6028, 0.5966, 0.6104, 0.5968, 0.5735, 0.6102, 0.5657, 0.1907, 0.4628, 0.2068, 0.4719, 0.2071, 0.5015, 0.1907, 0.4924, 0.1411, 0.3166, 0.1472, 0.296, 0.1679, 0.3315, 0.1594, 0.3498, 0.367, 0.1834, 0.3581, 0.164, 0.3789, 0.1285, 0.3903, 0.1474, 0.6102, 0.527, 0.5979, 0.533, 0.6002, 0.5002, 0.6102, 0.4976, 0.3903, 0.1474, 0.3789, 0.1285, 0.3968, 0.08662, 0.4093, 0.1026, 0.1679, 0.3315, 0.1793, 0.3126, 0.1983, 0.3574, 0.1859, 0.3734, 0.3789, 0.1285, 0.3703, 0.1102, 0.387, 0.07283, 0.3968, 0.08662, 0.1744, 0.5015, 0.1907, 0.4924, 0.1907, 0.531, 0.1755, 0.5406, 0.6236, 0.5735, 0.6102, 0.5657, 0.6102, 0.527, 0.6225, 0.533, 0.6102, 0.5657, 0.5968, 0.5735, 0.5979, 0.533, 0.6102, 0.527, 0.1907, 0.4924, 0.2071, 0.5015, 0.206, 0.5406, 0.1907, 0.531, 0.1782, 0.5799, 0.1907, 0.5727, 0.1907, 0.6063, 0.1818, 0.6089, 0.1907, 0.531, 0.206, 0.5406, 0.2033, 0.5799, 0.1907, 0.5727, 0.1761, 0.3871, 0.1859, 0.3734, 0.1964, 0.4098, 0.1871, 0.4182, 0.4093, 0.1026, 0.3968, 0.08662, 0.4073, 0.05014, 0.419, 0.05985, 0.1859, 0.3734, 0.1983, 0.3574, 0.2081, 0.4001, 0.1964, 0.4098, 0.3968, 0.08662, 0.387, 0.07283, 0.398, 0.04182, 0.4073, 0.05014, 0.1755, 0.5406, 0.1907, 0.531, 0.1907, 0.5727, 0.1782, 0.5799, 0.6225, 0.533, 0.6102, 0.527, 0.6102, 0.4976, 0.6202, 0.5002, 0.1993, 0.4336, 0.2083, 0.4301, 0.2053, 0.4481, 0.1993, 0.4482, 0.6202, 0.5002, 0.6102, 0.4976, 0.6102, 0.4802, 0.6176, 0.4807, 0.6102, 0.4976, 0.6002, 0.5002, 0.6028, 0.4807, 0.6102, 0.4802, 0.1907, 0.5727, 0.2033, 0.5799, 0.1997, 0.6089, 0.1907, 0.6063, 0.1871, 0.4182, 0.1964, 0.4098, 0.1993, 0.4336, 0.1919, 0.437, 0.419, 0.05985, 0.4073, 0.05014, 0.4102, 0.02633, 0.4192, 0.02992, 0.1964, 0.4098, 0.2081, 0.4001, 0.2083, 0.4301, 0.1993, 0.4336, 0.4073, 0.05014, 0.398, 0.04182, 0.4028, 0.02293, 0.4102, 0.02633, 0.1907, 0.6263, 0.1968, 0.6271, 0.1956, 0.6364, 0.1907, 0.6363, 0.4102, 0.02633, 0.4028, 0.02293, 0.4046, 0.01152, 0.4102, 0.01179, 0.1818, 0.6089, 0.1907, 0.6063, 0.1907, 0.6263, 0.1847, 0.6271, 0.6176, 0.4807, 0.6102, 0.4802, 0.6102, 0.4697, 0.6157, 0.4692, 0.6102, 0.4802, 0.6028, 0.4807, 0.6047, 0.4692, 0.6102, 0.4697, 0.1907, 0.6063, 0.1997, 0.6089, 0.1968, 0.6271, 0.1907, 0.6263, 0.1919, 0.437, 0.1993, 0.4336, 0.1993, 0.4482, 0.1937, 0.4484, 0.4192, 0.02992, 0.4102, 0.02633, 0.4102, 0.01179, 0.4163, 0.01191, 0.09077, 0.7962, 0.09077, 0.7907, 0.09435, 0.7868, 0.09942, 0.7869, 0.103, 0.7909, 0.103, 0.7964, 0.09942, 0.8002, 0.09435, 0.8001, 0.1937, 0.4484, 0.1993, 0.4482, 0.1983, 0.4561, 0.1935, 0.4551, 0.4163, 0.01191, 0.4102, 0.01179, 0.4092, 0.003912, 0.4139, 0.002841, 0.1993, 0.4482, 0.2053, 0.4481, 0.203, 0.4571, 0.1983, 0.4561, 0.4102, 0.01179, 0.4046, 0.01152, 0.4045, 0.00484, 0.4092, 0.003912, 0.1847, 0.6271, 0.1907, 0.6263, 0.1907, 0.6363, 0.1859, 0.6364, 0.6157, 0.4692, 0.6102, 0.4697, 0.6102, 0.4637, 0.615, 0.4628, 0.6102, 0.4697, 0.6047, 0.4692, 0.6054, 0.4628, 0.6102, 0.4637, 0.4842, 0.7546, 0.5074, 0.7563, 0.5238, 0.7762, 0.5238, 0.8026, 0.5074, 0.82, 0.4842, 0.8183, 0.4678, 0.7984, 0.4678, 0.772, 0.8023, 0.4301, 0.7639, 0.4357, 0.775, 0.4138, 0.8057, 0.4054, 0.2891, 0.7955, 0.2891, 0.7446, 0.3125, 0.7516, 0.3125, 0.7995, 0.08264, 0.7811, 0.07969, 0.7534, 0.1, 0.7498, 0.1028, 0.781, 0.8409, 0.435, 0.7986, 0.4543, 0.8023, 0.4301, 0.8365, 0.411, 0.6209, 0.07342, 0.5948, 0.0545, 0.5914, 0.02976, 0.6256, 0.04887, 0.8365, 0.411, 0.8023, 0.4301, 0.8057, 0.4054, 0.8318, 0.3865, 0.6256, 0.04887, 0.5914, 0.02976, 0.5877, 0.005673, 0.6301, 0.02497, 0.05758, 0.7807, 0.05482, 0.7495, 0.07969, 0.7534, 0.08264, 0.7811, 0.2658, 0.7995, 0.2658, 0.7516, 0.2891, 0.7446, 0.2891, 0.7955, 0.07922, 0.723, 0.0813, 0.6935, 0.1028, 0.6846, 0.1, 0.7163, 0.5914, 0.02976, 0.553, 0.02418, 0.5417, 0.002841, 0.5877, 0.005673, 0.05482, 0.7495, 0.05482, 0.716, 0.07922, 0.723, 0.07969, 0.7534, 0.2658, 0.7516, 0.2658, 0.7098, 0.2891, 0.7006, 0.2891, 0.7446, 0.2891, 0.7446, 0.2891, 0.7006, 0.3125, 0.7098, 0.3125, 0.7516, 0.07969, 0.7534, 0.07922, 0.723, 0.1, 0.7163, 0.1, 0.7498, 0.7986, 0.4543, 0.7525, 0.4571, 0.7639, 0.4357, 0.8023, 0.4301, 0.5948, 0.0545, 0.5641, 0.04617, 0.553, 0.02418, 0.5914, 0.02976, 0.1456, 0.4628, 0.1456, 0.5013, 0.1223, 0.5034, 0.1223, 0.4682, 0.7525, 0.4571, 0.7084, 0.4431, 0.7261, 0.4271, 0.7639, 0.4357, 0.5641, 0.04617, 0.5326, 0.04941, 0.5152, 0.03279, 0.553, 0.02418, 0.7639, 0.4357, 0.7261, 0.4271, 0.7435, 0.4105, 0.775, 0.4138, 0.553, 0.02418, 0.5152, 0.03279, 0.4975, 0.01682, 0.5417, 0.002841, 0.05482, 0.716, 0.05758, 0.6843, 0.0813, 0.6935, 0.07922, 0.723, 0.2658, 0.7098, 0.2658, 0.679, 0.2891, 0.6688, 0.2891, 0.7006, 0.2891, 0.7006, 0.2891, 0.6688, 0.3125, 0.679, 0.3125, 0.7098, 0.4824, 0.05456, 0.4587, 0.08686, 0.4352, 0.08664, 0.4605, 0.04592, 0.02606, 0.8073, 0.02606, 0.7813, 0.04944, 0.7786, 0.04944, 0.8081, 0.7084, 0.4431, 0.6714, 0.414, 0.6933, 0.4053, 0.7261, 0.4271, 0.5326, 0.04941, 0.5041, 0.06386, 0.4824, 0.05456, 0.5152, 0.03279, 0.7261, 0.4271, 0.6933, 0.4053, 0.7149, 0.3961, 0.7435, 0.4105, 0.5152, 0.03279, 0.4824, 0.05456, 0.4605, 0.04592, 0.4975, 0.01682, 0.002687, 0.8081, 0.002687, 0.7786, 0.02606, 0.7813, 0.02606, 0.8073, 0.169, 0.4682, 0.169, 0.5034, 0.1456, 0.5013, 0.1456, 0.4628, 0.4819, 0.08775, 0.4688, 0.1182, 0.4468, 0.1258, 0.4587, 0.08686, 0.002687, 0.7786, 0.002687, 0.7454, 0.02606, 0.7513, 0.02606, 0.7813, 0.169, 0.5034, 0.169, 0.5481, 0.1456, 0.5495, 0.1456, 0.5013, 0.1456, 0.5013, 0.1456, 0.5495, 0.1223, 0.5481, 0.1223, 0.5034, 0.02606, 0.7813, 0.02606, 0.7513, 0.04944, 0.7454, 0.04944, 0.7786, 0.6714, 0.414, 0.6461, 0.3733, 0.6696, 0.373, 0.6933, 0.4053, 0.5041, 0.06386, 0.4819, 0.08775, 0.4587, 0.08686, 0.4824, 0.05456, 0.6933, 0.4053, 0.6696, 0.373, 0.6928, 0.3722, 0.7149, 0.3961, 0.1456, 0.6016, 0.1456, 0.6512, 0.1223, 0.6435, 0.1223, 0.5967, 0.6696, 0.373, 0.6577, 0.3341, 0.6797, 0.3417, 0.6928, 0.3722, 0.4587, 0.08686, 0.4468, 0.1258, 0.4246, 0.1341, 0.4352, 0.08664, 0.002687, 0.7454, 0.002687, 0.7127, 0.02606, 0.7211, 0.02606, 0.7513, 0.169, 0.5481, 0.169, 0.5967, 0.1456, 0.6016, 0.1456, 0.5495, 0.1456, 0.5495, 0.1456, 0.6016, 0.1223, 0.5967, 0.1223, 0.5481, 0.02606, 0.7513, 0.02606, 0.7211, 0.04944, 0.7127, 0.04944, 0.7454, 0.6461, 0.3733, 0.6354, 0.3259, 0.6577, 0.3341, 0.6696, 0.373, 0.169, 0.6435, 0.1686, 0.6834, 0.1456, 0.6925, 0.1456, 0.6512, 0.02606, 0.7211, 0.02606, 0.6941, 0.04944, 0.6843, 0.04944, 0.7127, 0.6354, 0.3259, 0.6408, 0.2774, 0.6592, 0.2932, 0.6577, 0.3341, 0.4688, 0.1182, 0.4664, 0.1516, 0.4483, 0.1667, 0.4468, 0.1258, 0.6577, 0.3341, 0.6592, 0.2932, 0.6773, 0.3083, 0.6797, 0.3417, 0.4468, 0.1258, 0.4483, 0.1667, 0.4299, 0.1825, 0.4246, 0.1341, 0.002687, 0.7127, 0.002691, 0.6843, 0.02606, 0.6941, 0.02606, 0.7211, 0.169, 0.5967, 0.169, 0.6435, 0.1456, 0.6512, 0.1456, 0.6016, 0.6765, 0.2532, 0.7083, 0.2197, 0.7116, 0.2408, 0.6885, 0.2729, 0.1456, 0.6512, 0.1456, 0.6925, 0.1227, 0.6834, 0.1223, 0.6435, 0.5675, 0.7441, 0.5675, 0.7177, 0.59, 0.7177, 0.5909, 0.7474, 0.6408, 0.2774, 0.6635, 0.233, 0.6765, 0.2532, 0.6592, 0.2932, 0.4664, 0.1516, 0.4776, 0.187, 0.4656, 0.2067, 0.4483, 0.1667, 0.6592, 0.2932, 0.6765, 0.2532, 0.6885, 0.2729, 0.6773, 0.3083, 0.4483, 0.1667, 0.4656, 0.2067, 0.4526, 0.2269, 0.4299, 0.1825, 0.5441, 0.7474, 0.545, 0.7177, 0.5675, 0.7177, 0.5675, 0.7441, 0.7083, 0.2197, 0.7379, 0.2058, 0.7432, 0.2248, 0.7116, 0.2408, 0.4656, 0.2067, 0.4973, 0.2402, 0.496, 0.2637, 0.4526, 0.2269, 0.545, 0.7177, 0.5472, 0.6794, 0.5675, 0.6835, 0.5675, 0.7177, 0.3739, 0.8023, 0.3797, 0.7496, 0.3961, 0.7503, 0.3928, 0.8101, 0.3928, 0.8101, 0.3961, 0.7503, 0.4168, 0.7563, 0.4176, 0.8102, 0.5675, 0.7177, 0.5675, 0.6835, 0.5878, 0.6794, 0.59, 0.7177, 0.6635, 0.233, 0.7069, 0.1962, 0.7083, 0.2197, 0.6765, 0.2532, 0.4776, 0.187, 0.5007, 0.2191, 0.4973, 0.2402, 0.4656, 0.2067, 0.5873, 0.7531, 0.6052, 0.772, 0.6052, 0.7987, 0.5873, 0.8176, 0.562, 0.8176, 0.5441, 0.7987, 0.5441, 0.772, 0.562, 0.7531, 0.4, 0.7189, 0.4016, 0.6945, 0.4168, 0.6981, 0.4176, 0.724, 0.4973, 0.2402, 0.527, 0.2541, 0.5242, 0.2767, 0.496, 0.2637, 0.5472, 0.6794, 0.55, 0.6429, 0.5675, 0.6446, 0.5675, 0.6835, 0.3797, 0.7496, 0.3864, 0.7184, 0.4, 0.7189, 0.3961, 0.7503, 0.3961, 0.7503, 0.4, 0.7189, 0.4176, 0.724, 0.4168, 0.7563, 0.5675, 0.6835, 0.5675, 0.6446, 0.585, 0.6429, 0.5878, 0.6794, 0.7069, 0.1962, 0.735, 0.1832, 0.7379, 0.2058, 0.7083, 0.2197, 0.5007, 0.2191, 0.5323, 0.2351, 0.527, 0.2541, 0.4973, 0.2402, 0.2017, 0.6421, 0.2016, 0.6624, 0.1881, 0.671, 0.1879, 0.651, 0.5675, 0.6446, 0.5675, 0.6139, 0.583, 0.6123, 0.585, 0.6429, 0.735, 0.1832, 0.7562, 0.1671, 0.7605, 0.1877, 0.7379, 0.2058, 0.5323, 0.2351, 0.5556, 0.2533, 0.5496, 0.2722, 0.527, 0.2541, 0.7379, 0.2058, 0.7605, 0.1877, 0.7664, 0.2066, 0.7432, 0.2248, 0.527, 0.2541, 0.5496, 0.2722, 0.5453, 0.2929, 0.5242, 0.2767, 0.55, 0.6429, 0.552, 0.6123, 0.5675, 0.6139, 0.5675, 0.6446, 0.3864, 0.7184, 0.3903, 0.6933, 0.4016, 0.6945, 0.4, 0.7189, 0.78, 0.1639, 0.8008, 0.1284, 0.8121, 0.1473, 0.7888, 0.1833, 0.4016, 0.6945, 0.4008, 0.6714, 0.4158, 0.6741, 0.4168, 0.6981, 0.5675, 0.6139, 0.5675, 0.5803, 0.5836, 0.5797, 0.583, 0.6123, 0.7562, 0.1671, 0.7738, 0.1434, 0.78, 0.1639, 0.7605, 0.1877, 0.5556, 0.2533, 0.5779, 0.2766, 0.5691, 0.296, 0.5496, 0.2722, 0.7605, 0.1877, 0.78, 0.1639, 0.7888, 0.1833, 0.7664, 0.2066, 0.5496, 0.2722, 0.5691, 0.296, 0.5629, 0.3166, 0.5453, 0.2929, 0.552, 0.6123, 0.5514, 0.5797, 0.5675, 0.5803, 0.5675, 0.6139, 0.7921, 0.1101, 0.8088, 0.0728, 0.8187, 0.08656, 0.8008, 0.1284, 0.5691, 0.296, 0.5899, 0.3315, 0.5812, 0.3498, 0.5629, 0.3166, 0.5514, 0.5797, 0.5511, 0.5391, 0.5675, 0.5377, 0.5675, 0.5803, 0.2016, 0.6624, 0.2017, 0.6919, 0.1884, 0.7009, 0.1881, 0.671, 0.1881, 0.671, 0.1884, 0.7009, 0.1749, 0.6922, 0.1744, 0.6627, 0.5675, 0.5803, 0.5675, 0.5377, 0.5839, 0.5391, 0.5836, 0.5797, 0.7738, 0.1434, 0.7921, 0.1101, 0.8008, 0.1284, 0.78, 0.1639, 0.5779, 0.2766, 0.6012, 0.3126, 0.5899, 0.3315, 0.5691, 0.296, 0.1887, 0.7332, 0.189, 0.7584, 0.179, 0.7546, 0.1763, 0.726, 0.6012, 0.3126, 0.6202, 0.3574, 0.6078, 0.3734, 0.5899, 0.3315, 0.8008, 0.1284, 0.8187, 0.08656, 0.8311, 0.1026, 0.8121, 0.1473, 0.5899, 0.3315, 0.6078, 0.3734, 0.5979, 0.3871, 0.5812, 0.3498, 0.5511, 0.5391, 0.5523, 0.4973, 0.5675, 0.4965, 0.5675, 0.5377, 0.2017, 0.6919, 0.201, 0.7258, 0.1887, 0.7332, 0.1884, 0.7009, 0.1884, 0.7009, 0.1887, 0.7332, 0.1763, 0.726, 0.1749, 0.6922, 0.5675, 0.5377, 0.5675, 0.4965, 0.5827, 0.4973, 0.5839, 0.5391, 0.4246, 0.8521, 0.4316, 0.8291, 0.4399, 0.8345, 0.4357, 0.8626, 0.5675, 0.4965, 0.5675, 0.4628, 0.58, 0.4647, 0.5827, 0.4973, 0.8088, 0.0728, 0.8198, 0.04179, 0.8292, 0.05009, 0.8187, 0.08656, 0.6202, 0.3574, 0.63, 0.4001, 0.6183, 0.4098, 0.6078, 0.3734, 0.8187, 0.08656, 0.8292, 0.05009, 0.8408, 0.05982, 0.8311, 0.1026, 0.6078, 0.3734, 0.6183, 0.4098, 0.6089, 0.4181, 0.5979, 0.3871, 0.5523, 0.4973, 0.555, 0.4647, 0.5675, 0.4628, 0.5675, 0.4965, 0.201, 0.7258, 0.1989, 0.7544, 0.189, 0.7584, 0.1887, 0.7332, 0.832, 0.0263, 0.832, 0.01177, 0.838, 0.0119, 0.8409, 0.0299, 0.1989, 0.7544, 0.1965, 0.7721, 0.1891, 0.7738, 0.189, 0.7584, 0.189, 0.7584, 0.1891, 0.7738, 0.1817, 0.7722, 0.179, 0.7546, 0.4357, 0.8626, 0.4399, 0.8345, 0.4493, 0.8321, 0.4493, 0.8562, 0.8198, 0.04179, 0.8245, 0.02292, 0.832, 0.0263, 0.8292, 0.05009, 0.63, 0.4001, 0.6301, 0.43, 0.6211, 0.4336, 0.6183, 0.4098, 0.8292, 0.05009, 0.832, 0.0263, 0.8409, 0.0299, 0.8408, 0.05982, 0.6183, 0.4098, 0.6211, 0.4336, 0.6137, 0.437, 0.6089, 0.4181, 0.4426, 0.8163, 0.444, 0.8068, 0.4489, 0.8068, 0.4488, 0.8156, 0.6211, 0.4336, 0.6211, 0.4482, 0.6155, 0.4484, 0.6137, 0.437, 0.4316, 0.8291, 0.4369, 0.8136, 0.4426, 0.8163, 0.4399, 0.8345, 0.1965, 0.7721, 0.1948, 0.783, 0.1892, 0.7835, 0.1891, 0.7738, 0.1891, 0.7738, 0.1892, 0.7835, 0.1837, 0.7831, 0.1817, 0.7722, 0.4399, 0.8345, 0.4426, 0.8163, 0.4488, 0.8156, 0.4493, 0.8321, 0.8245, 0.02292, 0.8263, 0.01152, 0.832, 0.01177, 0.832, 0.0263, 0.6301, 0.43, 0.6271, 0.448, 0.6211, 0.4482, 0.6211, 0.4336, 0.3549, 0.811, 0.3549, 0.8055, 0.3585, 0.8016, 0.3635, 0.8017, 0.3671, 0.8057, 0.3671, 0.8112, 0.3635, 0.815, 0.3585, 0.815, 0.8263, 0.01152, 0.8262, 0.004839, 0.8309, 0.003902, 0.832, 0.01177, 0.6271, 0.448, 0.6248, 0.4571, 0.6201, 0.456, 0.6211, 0.4482, 0.832, 0.01177, 0.8309, 0.003902, 0.8356, 0.002841, 0.838, 0.0119, 0.6211, 0.4482, 0.6201, 0.456, 0.6153, 0.4551, 0.6155, 0.4484, 0.4369, 0.8136, 0.4394, 0.8052, 0.444, 0.8068, 0.4426, 0.8163, 0.1948, 0.783, 0.1941, 0.7896, 0.1893, 0.7896, 0.1892, 0.7835, 0.1892, 0.7835, 0.1893, 0.7896, 0.1845, 0.7897, 0.1837, 0.7831, 0.7631, 0.51, 0.7631, 0.5963, 0.7397, 0.5963, 0.7397, 0.4668, 0.7631, 0.4668, 0.7285, 0.7048, 0.7601, 0.7048, 0.7601, 0.7381, 0.7285, 0.7381, 0.002687, 0.8178, 0.03431, 0.8178, 0.03431, 0.8529, 0.002687, 0.8529, 0.7601, 0.6205, 0.7601, 0.7002, 0.7285, 0.7002, 0.7285, 0.6205, 0.8062, 0.8447, 0.7745, 0.8447, 0.7745, 0.8095, 0.8062, 0.8095, 0.1744, 0.7954, 0.206, 0.7954, 0.206, 0.8468, 0.1744, 0.8468, 0.5757, 0.8624, 0.5441, 0.8624, 0.5441, 0.8273, 0.5757, 0.8273, 0.7926, 0.6084, 0.7725, 0.6084, 0.7725, 0.5856, 0.7926, 0.5856, 0.3179, 0.8016, 0.3495, 0.8016, 0.3495, 0.8531, 0.3179, 0.8531, 0.6273, 0.73, 0.5968, 0.7303, 0.5968, 0.6438, 0.6273, 0.6436, 0.06192, 0.6394, 0.06192, 0.5882, 0.004822, 0.5882, 0.004822, 0.5531, 0.06192, 0.5531, 0.06192, 0.5019, 0.004822, 0.5019, 0.004822, 0.4668, 0.0882, 0.4668, 0.1148, 0.4935, 0.1148, 0.5922, 0.1148, 0.6354, 0.1148, 0.643, 0.08812, 0.6745, 0.004822, 0.6745, 0.004822, 0.6394, 0.05482, 0.7871, 0.08539, 0.7868, 0.08539, 0.8427, 0.05482, 0.8429, 0.4533, 0.6746, 0.4267, 0.643, 0.4267, 0.4935, 0.4532, 0.4668, 0.5366, 0.4668, 0.5366, 0.5019, 0.4795, 0.5019, 0.4795, 0.5531, 0.5366, 0.5531, 0.5366, 0.5882, 0.4795, 0.5882, 0.4795, 0.6394, 0.5366, 0.6394, 0.5366, 0.6745, 0.7745, 0.7441, 0.8051, 0.7438, 0.8051, 0.7997, 0.7745, 0.7999, 0.237, 0.7008, 0.237, 0.8303, 0.2136, 0.8303, 0.2136, 0.7008, 0.7211, 0.6205, 0.7211, 0.6579, 0.6895, 0.6579, 0.6895, 0.6205, 0.7706, 0.4628, 0.7906, 0.4628, 0.7906, 0.58, 0.7706, 0.58, 0.6005, 0.848, 0.5811, 0.8482, 0.5811, 0.8235, 0.6005, 0.8233, 0.7173, 0.6732, 0.7211, 0.6732, 0.7211, 0.705, 0.7173, 0.705, 0.902, 0.5866, 0.9218, 0.5869, 0.9217, 0.6014, 0.911, 0.6012, 0.2762, 0.8438, 0.2658, 0.8323, 0.2658, 0.8163, 0.2762, 0.8052, 0.2909, 0.8054, 0.3013, 0.817, 0.3013, 0.833, 0.2909, 0.8441, 0.9219, 0.02644, 0.8995, 0.02614, 0.9077, 0.002849, 0.9218, 0.003038, 0.6588, 0.9684, 0.6811, 0.9726, 0.6728, 0.9972, 0.6588, 0.9945, 0.974, 0.5777, 0.9962, 0.578, 0.9879, 0.6013, 0.9739, 0.6011, 0.8697, 0.5779, 0.892, 0.5781, 0.8837, 0.6014, 0.8697, 0.6012, 0.8474, 0.5781, 0.8697, 0.5779, 0.8697, 0.6012, 0.8557, 0.6014, 0.9441, 0.02613, 0.9219, 0.02644, 0.9218, 0.003038, 0.9358, 0.002841, 0.6365, 0.9726, 0.6588, 0.9684, 0.6588, 0.9945, 0.6448, 0.9972, 0.9516, 0.578, 0.974, 0.5777, 0.9739, 0.6011, 0.9599, 0.6013, 0.1441, 0.7721, 0.1543, 0.7777, 0.1584, 0.7891, 0.154, 0.7995, 0.1437, 0.803, 0.1335, 0.7974, 0.1294, 0.786, 0.1338, 0.7756, 0.1394, 0.8199, 0.1206, 0.8096, 0.1335, 0.7974, 0.1437, 0.803, 0.113, 0.7886, 0.1212, 0.7693, 0.1338, 0.7756, 0.1294, 0.786, 0.8895, 0.01763, 0.8697, 0.01737, 0.8697, 0.002841, 0.8804, 0.002979, 0.8697, 0.01737, 0.8499, 0.01763, 0.8589, 0.002979, 0.8697, 0.002841, 0.1584, 0.8135, 0.1394, 0.8199, 0.1437, 0.803, 0.154, 0.7995, 0.1206, 0.8096, 0.113, 0.7886, 0.1294, 0.786, 0.1335, 0.7974, 0.974, 0.01731, 0.9541, 0.0176, 0.9631, 0.002998, 0.9739, 0.002841, 0.974, 0.03206, 0.9506, 0.0324, 0.9541, 0.0176, 0.974, 0.01731, 0.6588, 0.474, 0.6354, 0.4784, 0.639, 0.4665, 0.6588, 0.4628, 0.9219, 0.5721, 0.9452, 0.5718, 0.9416, 0.5866, 0.9218, 0.5869, 0.8697, 0.03214, 0.8463, 0.03244, 0.8499, 0.01763, 0.8697, 0.01737, 0.8931, 0.03244, 0.8697, 0.03214, 0.8697, 0.01737, 0.8895, 0.01763, 0.9973, 0.03241, 0.974, 0.03206, 0.974, 0.01731, 0.9937, 0.01761, 0.6822, 0.4784, 0.6588, 0.474, 0.6588, 0.4628, 0.6786, 0.4665, 0.8984, 0.5718, 0.9219, 0.5721, 0.9218, 0.5869, 0.902, 0.5866, 0.9506, 0.0324, 0.974, 0.03206, 0.974, 0.546, 0.9506, 0.5463, 0.6354, 0.4784, 0.6588, 0.474, 0.6588, 0.9391, 0.6354, 0.9435, 0.9452, 0.5718, 0.9219, 0.5721, 0.9219, 0.05814, 0.9452, 0.05781, 0.8463, 0.03244, 0.8697, 0.03214, 0.8697, 0.5461, 0.8463, 0.5464, 0.8697, 0.03214, 0.8931, 0.03244, 0.8931, 0.5464, 0.8697, 0.5461, 0.974, 0.03206, 0.9973, 0.03241, 0.9973, 0.5463, 0.974, 0.546, 0.6588, 0.474, 0.6822, 0.4784, 0.6822, 0.9435, 0.6588, 0.9391, 0.9219, 0.5721, 0.8984, 0.5718, 0.8984, 0.05783, 0.9219, 0.05814, 0.9506, 0.5463, 0.974, 0.546, 0.974, 0.5777, 0.9516, 0.578, 0.6354, 0.9435, 0.6588, 0.9391, 0.6588, 0.9684, 0.6365, 0.9726, 0.9452, 0.05781, 0.9219, 0.05814, 0.9219, 0.02644, 0.9441, 0.02613, 0.8463, 0.5464, 0.8697, 0.5461, 0.8697, 0.5779, 0.8474, 0.5781, 0.8697, 0.5461, 0.8931, 0.5464, 0.892, 0.5781, 0.8697, 0.5779, 0.974, 0.546, 0.9973, 0.5463, 0.9962, 0.578, 0.974, 0.5777, 0.6588, 0.9391, 0.6822, 0.9435, 0.6811, 0.9726, 0.6588, 0.9684, 0.9219, 0.05814, 0.8984, 0.05783, 0.8995, 0.02614, 0.9219, 0.02644, 0.3739, 0.8199, 0.4055, 0.8199, 0.4055, 0.855, 0.3739, 0.855, 0.6876, 0.8107, 0.7192, 0.8107, 0.7192, 0.8458, 0.6876, 0.8458, 0.6895, 0.6579, 0.6895, 0.6643, 0.6876, 0.6617, 0.4267, 0.4935, 0.4246, 0.4952, 0.4264, 0.4893, 0.5366, 0.6745, 0.5388, 0.6746, 0.5366, 0.6786, 0.5388, 0.4668, 0.5366, 0.4668, 0.5366, 0.4628, 0.5388, 0.5019, 0.5366, 0.506, 0.5366, 0.5019, 0.5388, 0.5531, 0.5366, 0.5531, 0.5366, 0.5491, 0.5388, 0.5883, 0.5366, 0.5923, 0.5366, 0.5882, 0.5388, 0.6395, 0.5366, 0.6394, 0.5366, 0.6355, 0.4838, 0.6355, 0.4795, 0.6394, 0.4817, 0.6315, 0.4838, 0.5923, 0.4817, 0.5963, 0.4795, 0.5882, 0.4838, 0.5491, 0.4795, 0.5531, 0.4817, 0.5451, 0.4838, 0.506, 0.4817, 0.51, 0.4795, 0.5019, 0.4548, 0.4628, 0.4532, 0.4668, 0.4508, 0.4647, 0.7211, 0.6643, 0.7211, 0.6579, 0.7231, 0.6617, 0.1148, 0.4935, 0.115, 0.4893, 0.1169, 0.4952, 0.002687, 0.4668, 0.004814, 0.4628, 0.004822, 0.4668, 0.002687, 0.6395, 0.004814, 0.6355, 0.004822, 0.6394, 0.004822, 0.6745, 0.004814, 0.6786, 0.002687, 0.6746, 0.1169, 0.6395, 0.1148, 0.6354, 0.1169, 0.6315, 0.1169, 0.5963, 0.1148, 0.5922, 0.1169, 0.5883, 0.002687, 0.5019, 0.004822, 0.5019, 0.004814, 0.506, 0.002687, 0.5531, 0.004814, 0.5491, 0.004822, 0.5531, 0.002687, 0.5883, 0.004822, 0.5882, 0.004814, 0.5923, 0.05766, 0.6355, 0.05978, 0.6314, 0.06192, 0.6394, 0.05766, 0.5923, 0.06192, 0.5882, 0.05978, 0.5963, 0.05766, 0.5491, 0.05978, 0.5451, 0.06192, 0.5531, 0.05766, 0.506, 0.06192, 0.5019, 0.05978, 0.51, 0.7652, 0.4709, 0.7631, 0.4668, 0.7652, 0.4628, 0.7652, 0.514, 0.7631, 0.51, 0.7652, 0.506, 0.4533, 0.6746, 0.4548, 0.6786, 0.4509, 0.6765, 0.09052, 0.6765, 0.08659, 0.6786, 0.08812, 0.6745, 0.08659, 0.4628, 0.0906, 0.4647, 0.0882, 0.4668, 0.5388, 0.6395, 0.5388, 0.6746, 0.5366, 0.6745, 0.5366, 0.6394, 0.5388, 0.4668, 0.5388, 0.5019, 0.5366, 0.5019, 0.5366, 0.4668, 0.5388, 0.5531, 0.5388, 0.5883, 0.5366, 0.5882, 0.5366, 0.5531, 0.4838, 0.6355, 0.5366, 0.6355, 0.5366, 0.6394, 0.4795, 0.6394, 0.4795, 0.5882, 0.5366, 0.5882, 0.5366, 0.5923, 0.4838, 0.5923, 0.4838, 0.5491, 0.5366, 0.5491, 0.5366, 0.5531, 0.4795, 0.5531, 0.4795, 0.5019, 0.5366, 0.5019, 0.5366, 0.506, 0.4838, 0.506, 0.4548, 0.4628, 0.5366, 0.4628, 0.5366, 0.4668, 0.4532, 0.4668, 0.4817, 0.51, 0.4817, 0.5451, 0.4795, 0.5531, 0.4795, 0.5019, 0.4817, 0.5963, 0.4817, 0.6315, 0.4795, 0.6394, 0.4795, 0.5882, 0.4264, 0.4893, 0.4508, 0.4647, 0.4532, 0.4668, 0.4267, 0.4935, 0.004822, 0.6394, 0.004822, 0.6745, 0.002687, 0.6746, 0.002687, 0.6395, 0.1148, 0.643, 0.1148, 0.6354, 0.1169, 0.6395, 0.1169, 0.6413, 0.1148, 0.6354, 0.1148, 0.5922, 0.1169, 0.5963, 0.1169, 0.6315, 0.1148, 0.5922, 0.1148, 0.4935, 0.1169, 0.4952, 0.1169, 0.5883, 0.004822, 0.4668, 0.004822, 0.5019, 0.002687, 0.5019, 0.002687, 0.4668, 0.004822, 0.5531, 0.004822, 0.5882, 0.002687, 0.5883, 0.002687, 0.5531, 0.06192, 0.6394, 0.004822, 0.6394, 0.004814, 0.6355, 0.05766, 0.6355, 0.05766, 0.5923, 0.004814, 0.5923, 0.004822, 0.5882, 0.06192, 0.5882, 0.06192, 0.5531, 0.004822, 0.5531, 0.004814, 0.5491, 0.05766, 0.5491, 0.05766, 0.506, 0.004814, 0.506, 0.004822, 0.5019, 0.06192, 0.5019, 0.08812, 0.6745, 0.1148, 0.643, 0.1151, 0.6474, 0.09052, 0.6765, 0.0882, 0.4668, 0.004822, 0.4668, 0.004814, 0.4628, 0.08659, 0.4628, 0.06192, 0.5019, 0.06192, 0.5531, 0.05978, 0.5451, 0.05978, 0.51, 0.06192, 0.5882, 0.06192, 0.6394, 0.05978, 0.6314, 0.05978, 0.5963, 0.7154, 0.6659, 0.7211, 0.6659, 0.7211, 0.6732, 0.7173, 0.6732, 0.7173, 0.705, 0.7211, 0.705, 0.7211, 0.7123, 0.7173, 0.7123, 0.002687, 0.8138, 0.03431, 0.8138, 0.03431, 0.8178, 0.002687, 0.8178, 0.7745, 0.8056, 0.8062, 0.8056, 0.8062, 0.8095, 0.7745, 0.8095, 0.7725, 0.6084, 0.7926, 0.6084, 0.7945, 0.6121, 0.7706, 0.6121, 0.7745, 0.8447, 0.8062, 0.8447, 0.8062, 0.8488, 0.7745, 0.8488, 0.6895, 0.6579, 0.7211, 0.6579, 0.7211, 0.6643, 0.6895, 0.6643, 0.4055, 0.8591, 0.3739, 0.8591, 0.3739, 0.855, 0.4055, 0.855, 0.4055, 0.8199, 0.3739, 0.8199, 0.3739, 0.8159, 0.4055, 0.8159, 0.6895, 0.7965, 0.7211, 0.7965, 0.7211, 0.801, 0.6895, 0.801, 0.7192, 0.8499, 0.6876, 0.8499, 0.6876, 0.8458, 0.7192, 0.8458, 0.5757, 0.8273, 0.5441, 0.8273, 0.5441, 0.8233, 0.5757, 0.8233, 0.5441, 0.8624, 0.5757, 0.8624, 0.5757, 0.8665, 0.5441, 0.8665, 0.002687, 0.8529, 0.03431, 0.8529, 0.03431, 0.857, 0.002687, 0.857, 0.7192, 0.8107, 0.6876, 0.8107, 0.6876, 0.8067, 0.7192, 0.8067, 0.6934, 0.6659, 0.7154, 0.6659, 0.7154, 0.6705, 0.6953, 0.6705, 0.4246, 0.6413, 0.4246, 0.4952, 0.4267, 0.4935, 0.4267, 0.643, 0.237, 0.8303, 0.237, 0.7008, 0.2391, 0.6967, 0.2391, 0.8343, 0.7652, 0.4709, 0.7652, 0.506, 0.7631, 0.51, 0.7631, 0.4668, 0.7652, 0.514, 0.7652, 0.6004, 0.7631, 0.5963, 0.7631, 0.51, 0.5366, 0.6786, 0.4548, 0.6786, 0.4533, 0.6746, 0.5366, 0.6745, 0.004822, 0.6745, 0.08812, 0.6745, 0.08659, 0.6786, 0.004814, 0.6786, 0.5968, 0.7303, 0.6273, 0.73, 0.6268, 0.7341, 0.5962, 0.7343, 0.1148, 0.4935, 0.0882, 0.4668, 0.0906, 0.4647, 0.115, 0.4893, 0.7601, 0.7048, 0.7285, 0.7048, 0.7285, 0.7002, 0.7601, 0.7002, 0.4267, 0.643, 0.4533, 0.6746, 0.4509, 0.6765, 0.4264, 0.6474, 0.6895, 0.6643, 0.7211, 0.6643, 0.7211, 0.6659, 0.7154, 0.6659, 0.6934, 0.6659, 0.6934, 0.7904, 0.7173, 0.7904, 0.7173, 0.7123, 0.7211, 0.7123, 0.7211, 0.7965, 0.6895, 0.7965])
me_circle_001.materials.append(mat_key_material)
me_circle_001.use_remesh_preserve_volume = False
me_circle_001.use_remesh_preserve_attributes = False
me_circle_001.use_mirror_vertex_groups = False
me_circle_001.use_paint_bone_selection = False
me_circle_001.use_paint_mask = True
me_circle_001.update()

# ---- objects
ob_circle_001 = bpy.data.objects.new('Circle.001', me_circle_000)
ob_circle = bpy.data.objects.new('Circle', me_circle_001)
ob_lamp = bpy.data.objects.new('Lamp', light_lamp)
ob_camera = bpy.data.objects.new('Camera', cam_camera)

# ---- transforms, parenting, visibility, modifiers, constraints
ob_circle_001.location = (0.0001046, -0.2928, 2.568)
ob_circle_001.rotation_euler = (1.571, 1.392, 1.571)
ob_circle_001.scale = (0.1648, 0.1648, 0.1648)
ob_circle_001.lineart.crease_threshold = 0.0
ob_circle.location = (0.0001046, -0.2928, 2.568)
ob_circle.rotation_euler = (1.571, 1.392, 1.571)
ob_circle.scale = (0.1648, 0.1648, 0.1648)
ob_circle.lineart.crease_threshold = 0.0
ob_lamp.location = (4.076, 1.005, 5.904)
ob_lamp.rotation_euler = (0.6503, 0.05522, 1.866)
ob_lamp.lock_rotations_4d = False
ob_lamp.empty_display_type = 'ARROWS'
ob_lamp.color = (0.0, 0.0, 0.0, 0.0)
ob_lamp.lineart.crease_threshold = 0.0
ob_camera.location = (7.481, -6.508, 5.344)
ob_camera.rotation_euler = (1.109, 0.0, 0.8149)
ob_camera.lock_rotations_4d = False
ob_camera.empty_display_type = 'ARROWS'
ob_camera.color = (0.0, 0.0, 0.0, 0.0)
ob_camera.display_type = 'WIRE'
ob_camera.lineart.crease_threshold = 0.0

# ---- collection membership
col_collection_1.objects.link(ob_circle_001)
col_collection_1.objects.link(ob_circle)
col_collection_1.objects.link(ob_lamp)
col_collection_1.objects.link(ob_camera)

# ---- scene / render settings (as saved in the file)
scene.camera = ob_camera
scene.frame_start = 1; scene.frame_end = 250; scene.frame_set(1)
scene.render.engine = 'CYCLES'
scene.render.resolution_percentage = 50
scene.render.dither_intensity = 0.0
scene.cycles.use_denoising = False
scene.cycles.samples = 128
scene.cycles.sampling_pattern = 'TABULATED_SOBOL'
scene.cycles.use_adaptive_sampling = False
scene.cycles.use_light_tree = False
scene.cycles.blur_glossy = 0.0
scene.cycles.sample_clamp_indirect = 0.0
scene.view_settings.view_transform = 'Standard'
bpy.context.view_layer.update()
